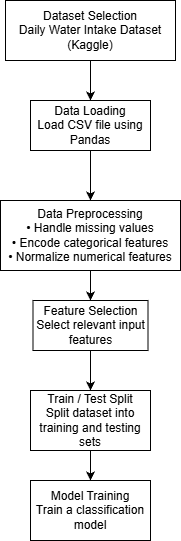

The diagram above was exported from draw.io. Its source (the exported page's mxGraphModel, read from the mxfile embedded in the PNG):
<mxGraphModel dx="1128" dy="601" grid="1" gridSize="10" guides="1" tooltips="1" connect="1" arrows="1" fold="1" page="1" pageScale="1" pageWidth="827" pageHeight="1169" math="0" shadow="0">
  <root>
    <mxCell id="0" />
    <mxCell id="1" parent="0" />
    <mxCell id="RmQfXImhPQK8ca968jKZ-2" edge="1" parent="1" source="RmQfXImhPQK8ca968jKZ-1" style="edgeStyle=orthogonalEdgeStyle;rounded=0;orthogonalLoop=1;jettySize=auto;html=1;exitX=0.5;exitY=1;exitDx=0;exitDy=0;" target="RmQfXImhPQK8ca968jKZ-3">
      <mxGeometry relative="1" as="geometry">
        <mxPoint x="405" y="120" as="targetPoint" />
      </mxGeometry>
    </mxCell>
    <mxCell id="RmQfXImhPQK8ca968jKZ-1" parent="1" style="rounded=0;whiteSpace=wrap;html=1;" value="&lt;div&gt;Dataset Selection&lt;/div&gt;&lt;div&gt;Daily Water Intake Dataset (Kaggle)&lt;/div&gt;" vertex="1">
      <mxGeometry height="60" width="170" x="320" as="geometry" />
    </mxCell>
    <mxCell id="RmQfXImhPQK8ca968jKZ-4" edge="1" parent="1" source="RmQfXImhPQK8ca968jKZ-3" style="edgeStyle=orthogonalEdgeStyle;rounded=0;orthogonalLoop=1;jettySize=auto;html=1;entryX=0.5;entryY=0;entryDx=0;entryDy=0;" target="RmQfXImhPQK8ca968jKZ-12">
      <mxGeometry relative="1" as="geometry">
        <mxPoint x="405.0999999999999" y="190" as="targetPoint" />
      </mxGeometry>
    </mxCell>
    <mxCell id="RmQfXImhPQK8ca968jKZ-3" parent="1" style="rounded=0;whiteSpace=wrap;html=1;" value="&lt;div&gt;Data Loading&lt;/div&gt;&lt;div&gt;Load CSV file using Pandas&lt;/div&gt;" vertex="1">
      <mxGeometry height="50" width="120" x="345" y="100" as="geometry" />
    </mxCell>
    <mxCell id="RmQfXImhPQK8ca968jKZ-6" edge="1" parent="1" source="RmQfXImhPQK8ca968jKZ-12" style="edgeStyle=orthogonalEdgeStyle;rounded=0;orthogonalLoop=1;jettySize=auto;html=1;exitX=0.5;exitY=1;exitDx=0;exitDy=0;" target="RmQfXImhPQK8ca968jKZ-7">
      <mxGeometry relative="1" as="geometry">
        <mxPoint x="405.0999999999999" y="300" as="sourcePoint" />
        <mxPoint x="405" y="350" as="targetPoint" />
      </mxGeometry>
    </mxCell>
    <mxCell id="RmQfXImhPQK8ca968jKZ-8" edge="1" parent="1" source="RmQfXImhPQK8ca968jKZ-7" style="edgeStyle=orthogonalEdgeStyle;rounded=0;orthogonalLoop=1;jettySize=auto;html=1;" target="RmQfXImhPQK8ca968jKZ-9">
      <mxGeometry relative="1" as="geometry">
        <mxPoint x="405" y="370" as="targetPoint" />
      </mxGeometry>
    </mxCell>
    <mxCell id="RmQfXImhPQK8ca968jKZ-7" parent="1" style="rounded=0;whiteSpace=wrap;html=1;" value="&lt;div&gt;Feature Selection&lt;/div&gt;&lt;div&gt;Select relevant input features&lt;/div&gt;" vertex="1">
      <mxGeometry height="50" width="115" x="347.5" y="300" as="geometry" />
    </mxCell>
    <mxCell id="RmQfXImhPQK8ca968jKZ-10" edge="1" parent="1" source="RmQfXImhPQK8ca968jKZ-9" style="edgeStyle=orthogonalEdgeStyle;rounded=0;orthogonalLoop=1;jettySize=auto;html=1;" target="RmQfXImhPQK8ca968jKZ-11">
      <mxGeometry relative="1" as="geometry">
        <mxPoint x="405" y="490" as="targetPoint" />
      </mxGeometry>
    </mxCell>
    <mxCell id="RmQfXImhPQK8ca968jKZ-9" parent="1" style="rounded=0;whiteSpace=wrap;html=1;" value="Train / Test Split&#10;Split dataset into training and testing sets" vertex="1">
      <mxGeometry height="60" width="120" x="345" y="390" as="geometry" />
    </mxCell>
    <mxCell id="RmQfXImhPQK8ca968jKZ-11" parent="1" style="rounded=0;whiteSpace=wrap;html=1;" value="Model Training&#10;Train a classification model" vertex="1">
      <mxGeometry height="60" width="120" x="345" y="480" as="geometry" />
    </mxCell>
    <mxCell id="RmQfXImhPQK8ca968jKZ-12" parent="1" style="rounded=0;whiteSpace=wrap;html=1;" value="&lt;div&gt;Data Preprocessing&lt;/div&gt;&lt;div&gt;• Handle missing values&lt;/div&gt;&lt;div&gt;• Encode categorical features&lt;/div&gt;&lt;div&gt;• Normalize numerical features&lt;/div&gt;" vertex="1">
      <mxGeometry height="70" width="180" x="315" y="200" as="geometry" />
    </mxCell>
  </root>
</mxGraphModel>